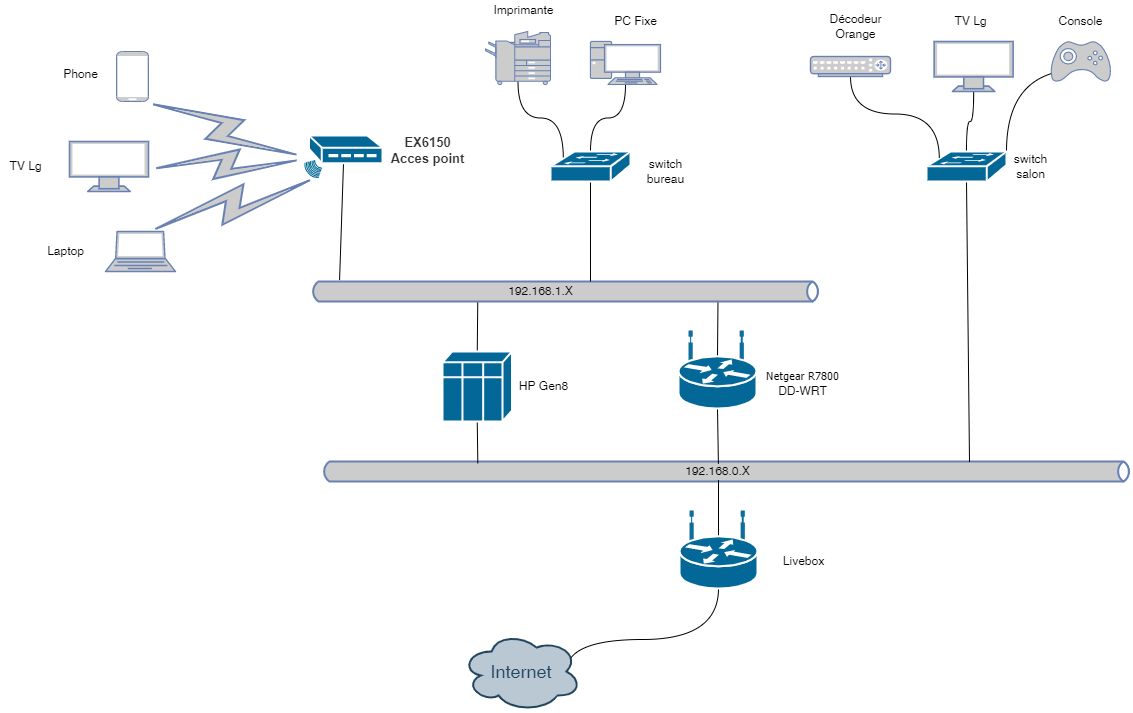

The diagram above was exported from draw.io. Its source (the exported page's mxGraphModel, read from the mxfile embedded in the PNG):
<mxGraphModel dx="1778" dy="-248" grid="1" gridSize="10" guides="1" tooltips="1" connect="1" arrows="1" fold="1" page="1" pageScale="1" pageWidth="827" pageHeight="1169" background="none" math="0" shadow="0">
  <root>
    <mxCell id="0" />
    <mxCell id="1" parent="0" />
    <mxCell id="9stOO67MMC3C2urQMewN-212" value="" style="html=1;fillColor=#CCCCCC;strokeColor=#6881B3;gradientColor=none;gradientDirection=north;strokeWidth=2;shape=mxgraph.networks.bus;gradientColor=none;gradientDirection=north;fontColor=#ffffff;perimeter=backbonePerimeter;backboneSize=20;" vertex="1" parent="1">
      <mxGeometry x="431" y="1630" width="810" height="20" as="geometry" />
    </mxCell>
    <mxCell id="9stOO67MMC3C2urQMewN-172" value="192.168.0.X" style="text;html=1;align=center;verticalAlign=middle;resizable=0;points=[];autosize=1;strokeColor=none;fillColor=none;" vertex="1" parent="1">
      <mxGeometry x="787" y="1630" width="80" height="20" as="geometry" />
    </mxCell>
    <mxCell id="9stOO67MMC3C2urQMewN-210" style="edgeStyle=orthogonalEdgeStyle;curved=1;rounded=0;orthogonalLoop=1;jettySize=auto;html=1;exitX=0.875;exitY=0.5;exitDx=0;exitDy=0;exitPerimeter=0;endArrow=none;endFill=0;" edge="1" parent="1" source="9stOO67MMC3C2urQMewN-173" target="9stOO67MMC3C2urQMewN-174">
      <mxGeometry relative="1" as="geometry">
        <Array as="points">
          <mxPoint x="676" y="1808" />
          <mxPoint x="828" y="1808" />
        </Array>
      </mxGeometry>
    </mxCell>
    <mxCell id="9stOO67MMC3C2urQMewN-173" value="Internet" style="ellipse;shape=cloud;whiteSpace=wrap;html=1;shadow=0;strokeColor=#23445D;fillColor=#BAC8D3;gradientColor=none;fontSize=18;fontColor=#23445D;gradientDirection=north;fontStyle=0;strokeWidth=2;" vertex="1" parent="1">
      <mxGeometry x="571" y="1800" width="120" height="80" as="geometry" />
    </mxCell>
    <mxCell id="9stOO67MMC3C2urQMewN-227" style="rounded=0;orthogonalLoop=1;jettySize=auto;html=1;exitX=0.5;exitY=0.32;exitDx=0;exitDy=0;exitPerimeter=0;endArrow=none;endFill=0;" edge="1" parent="1" source="9stOO67MMC3C2urQMewN-174" target="9stOO67MMC3C2urQMewN-212">
      <mxGeometry relative="1" as="geometry" />
    </mxCell>
    <mxCell id="9stOO67MMC3C2urQMewN-174" value="" style="shape=mxgraph.cisco.routers.wireless_router;sketch=0;html=1;pointerEvents=1;dashed=0;fillColor=#036897;strokeColor=#ffffff;strokeWidth=2;verticalLabelPosition=bottom;verticalAlign=top;align=center;outlineConnect=0;" vertex="1" parent="1">
      <mxGeometry x="789" y="1680" width="78" height="77" as="geometry" />
    </mxCell>
    <mxCell id="9stOO67MMC3C2urQMewN-231" style="edgeStyle=none;rounded=0;orthogonalLoop=1;jettySize=auto;html=1;exitX=0.5;exitY=0.32;exitDx=0;exitDy=0;exitPerimeter=0;entryX=0.799;entryY=0.925;entryDx=0;entryDy=0;entryPerimeter=0;endArrow=none;endFill=0;" edge="1" parent="1" source="9stOO67MMC3C2urQMewN-175" target="9stOO67MMC3C2urQMewN-226">
      <mxGeometry relative="1" as="geometry" />
    </mxCell>
    <mxCell id="9stOO67MMC3C2urQMewN-232" style="edgeStyle=none;rounded=0;orthogonalLoop=1;jettySize=auto;html=1;exitX=0.5;exitY=1;exitDx=0;exitDy=0;exitPerimeter=0;entryX=0.49;entryY=0.117;entryDx=0;entryDy=0;entryPerimeter=0;endArrow=none;endFill=0;" edge="1" parent="1" source="9stOO67MMC3C2urQMewN-175" target="9stOO67MMC3C2urQMewN-212">
      <mxGeometry relative="1" as="geometry" />
    </mxCell>
    <mxCell id="9stOO67MMC3C2urQMewN-175" value="" style="shape=mxgraph.cisco.routers.wireless_router;sketch=0;html=1;pointerEvents=1;dashed=0;fillColor=#036897;strokeColor=#ffffff;strokeWidth=2;verticalLabelPosition=bottom;verticalAlign=top;align=center;outlineConnect=0;" vertex="1" parent="1">
      <mxGeometry x="788" y="1500" width="78" height="77" as="geometry" />
    </mxCell>
    <mxCell id="9stOO67MMC3C2urQMewN-259" style="edgeStyle=orthogonalEdgeStyle;curved=1;rounded=0;orthogonalLoop=1;jettySize=auto;html=1;exitX=0.5;exitY=1;exitDx=0;exitDy=0;exitPerimeter=0;entryX=0.5;entryY=0;entryDx=0;entryDy=0;entryPerimeter=0;endArrow=none;endFill=0;" edge="1" parent="1" source="9stOO67MMC3C2urQMewN-202" target="9stOO67MMC3C2urQMewN-237">
      <mxGeometry relative="1" as="geometry" />
    </mxCell>
    <mxCell id="9stOO67MMC3C2urQMewN-202" value="" style="fontColor=#0066CC;verticalAlign=top;verticalLabelPosition=bottom;labelPosition=center;align=center;html=1;outlineConnect=0;fillColor=#CCCCCC;strokeColor=#6881B3;gradientColor=none;gradientDirection=north;strokeWidth=2;shape=mxgraph.networks.pc;" vertex="1" parent="1">
      <mxGeometry x="700" y="1210" width="70" height="43" as="geometry" />
    </mxCell>
    <mxCell id="9stOO67MMC3C2urQMewN-203" value="" style="fontColor=#0066CC;verticalAlign=top;verticalLabelPosition=bottom;labelPosition=center;align=center;html=1;outlineConnect=0;fillColor=#CCCCCC;strokeColor=#6881B3;gradientColor=none;gradientDirection=north;strokeWidth=2;shape=mxgraph.networks.laptop;" vertex="1" parent="1">
      <mxGeometry x="215" y="1400" width="70" height="40" as="geometry" />
    </mxCell>
    <mxCell id="9stOO67MMC3C2urQMewN-204" value="" style="html=1;outlineConnect=0;fillColor=#CCCCCC;strokeColor=#6881B3;gradientColor=none;gradientDirection=north;strokeWidth=2;shape=mxgraph.networks.comm_link_edge;html=1;rounded=0;entryX=0.82;entryY=1;entryDx=0;entryDy=0;entryPerimeter=0;" edge="1" parent="1" source="9stOO67MMC3C2urQMewN-203" target="9stOO67MMC3C2urQMewN-207">
      <mxGeometry width="100" height="100" relative="1" as="geometry">
        <mxPoint x="270" y="1390" as="sourcePoint" />
        <mxPoint x="370" y="1290" as="targetPoint" />
        <Array as="points">
          <mxPoint x="280" y="1330" />
        </Array>
      </mxGeometry>
    </mxCell>
    <mxCell id="9stOO67MMC3C2urQMewN-229" style="edgeStyle=none;rounded=0;orthogonalLoop=1;jettySize=auto;html=1;exitX=0.5;exitY=1;exitDx=0;exitDy=0;exitPerimeter=0;entryX=0.193;entryY=0.093;entryDx=0;entryDy=0;entryPerimeter=0;endArrow=none;endFill=0;" edge="1" parent="1" source="9stOO67MMC3C2urQMewN-206" target="9stOO67MMC3C2urQMewN-212">
      <mxGeometry relative="1" as="geometry" />
    </mxCell>
    <mxCell id="9stOO67MMC3C2urQMewN-230" style="edgeStyle=none;rounded=0;orthogonalLoop=1;jettySize=auto;html=1;exitX=0.5;exitY=0;exitDx=0;exitDy=0;exitPerimeter=0;entryX=0.328;entryY=0.925;entryDx=0;entryDy=0;entryPerimeter=0;endArrow=none;endFill=0;" edge="1" parent="1" source="9stOO67MMC3C2urQMewN-206" target="9stOO67MMC3C2urQMewN-226">
      <mxGeometry relative="1" as="geometry" />
    </mxCell>
    <mxCell id="9stOO67MMC3C2urQMewN-206" value="" style="shape=mxgraph.cisco.misc.mini_vax;sketch=0;html=1;pointerEvents=1;dashed=0;fillColor=#036897;strokeColor=#ffffff;strokeWidth=2;verticalLabelPosition=bottom;verticalAlign=top;align=center;outlineConnect=0;" vertex="1" parent="1">
      <mxGeometry x="552" y="1520" width="69.5" height="70" as="geometry" />
    </mxCell>
    <mxCell id="9stOO67MMC3C2urQMewN-236" style="edgeStyle=none;rounded=0;orthogonalLoop=1;jettySize=auto;html=1;exitX=0.5;exitY=0.66;exitDx=0;exitDy=0;exitPerimeter=0;entryX=0.057;entryY=-0.072;entryDx=0;entryDy=0;entryPerimeter=0;endArrow=none;endFill=0;" edge="1" parent="1" source="9stOO67MMC3C2urQMewN-207" target="9stOO67MMC3C2urQMewN-226">
      <mxGeometry relative="1" as="geometry" />
    </mxCell>
    <mxCell id="9stOO67MMC3C2urQMewN-207" value="" style="shape=mxgraph.cisco.modems_and_phones.rf_modem;sketch=0;html=1;pointerEvents=1;dashed=0;fillColor=#036897;strokeColor=#ffffff;strokeWidth=2;verticalLabelPosition=bottom;verticalAlign=top;align=center;outlineConnect=0;flipH=1;" vertex="1" parent="1">
      <mxGeometry x="414" y="1304" width="78" height="42" as="geometry" />
    </mxCell>
    <mxCell id="9stOO67MMC3C2urQMewN-226" value="" style="html=1;fillColor=#CCCCCC;strokeColor=#6881B3;gradientColor=none;gradientDirection=north;strokeWidth=2;shape=mxgraph.networks.bus;gradientColor=none;gradientDirection=north;fontColor=#ffffff;perimeter=backbonePerimeter;backboneSize=20;" vertex="1" parent="1">
      <mxGeometry x="420" y="1450" width="510" height="20" as="geometry" />
    </mxCell>
    <mxCell id="9stOO67MMC3C2urQMewN-258" style="edgeStyle=orthogonalEdgeStyle;curved=1;rounded=0;orthogonalLoop=1;jettySize=auto;html=1;exitX=0.5;exitY=0.94;exitDx=0;exitDy=0;exitPerimeter=0;entryX=0.16;entryY=0.23;entryDx=0;entryDy=0;entryPerimeter=0;endArrow=none;endFill=0;" edge="1" parent="1" source="9stOO67MMC3C2urQMewN-233" target="9stOO67MMC3C2urQMewN-237">
      <mxGeometry relative="1" as="geometry" />
    </mxCell>
    <mxCell id="9stOO67MMC3C2urQMewN-233" value="" style="fontColor=#0066CC;verticalAlign=top;verticalLabelPosition=bottom;labelPosition=center;align=center;html=1;outlineConnect=0;fillColor=#CCCCCC;strokeColor=#6881B3;gradientColor=none;gradientDirection=north;strokeWidth=2;shape=mxgraph.networks.copier;" vertex="1" parent="1">
      <mxGeometry x="595" y="1200" width="65" height="53" as="geometry" />
    </mxCell>
    <mxCell id="9stOO67MMC3C2urQMewN-234" value="" style="fontColor=#0066CC;verticalAlign=top;verticalLabelPosition=bottom;labelPosition=center;align=center;html=1;outlineConnect=0;fillColor=#CCCCCC;strokeColor=#6881B3;gradientColor=none;gradientDirection=north;strokeWidth=2;shape=mxgraph.networks.mobile;" vertex="1" parent="1">
      <mxGeometry x="226" y="1220" width="32" height="50" as="geometry" />
    </mxCell>
    <mxCell id="9stOO67MMC3C2urQMewN-235" value="" style="html=1;outlineConnect=0;fillColor=#CCCCCC;strokeColor=#6881B3;gradientColor=none;gradientDirection=north;strokeWidth=2;shape=mxgraph.networks.comm_link_edge;html=1;rounded=0;" edge="1" parent="1" source="9stOO67MMC3C2urQMewN-234" target="9stOO67MMC3C2urQMewN-207">
      <mxGeometry width="100" height="100" relative="1" as="geometry">
        <mxPoint x="254" y="1239" as="sourcePoint" />
        <mxPoint x="374" y="1289" as="targetPoint" />
        <Array as="points">
          <mxPoint x="284" y="1329" />
        </Array>
      </mxGeometry>
    </mxCell>
    <mxCell id="9stOO67MMC3C2urQMewN-238" style="edgeStyle=none;rounded=0;orthogonalLoop=1;jettySize=auto;html=1;exitX=0.5;exitY=0.98;exitDx=0;exitDy=0;exitPerimeter=0;entryX=0.549;entryY=0;entryDx=0;entryDy=0;entryPerimeter=0;endArrow=none;endFill=0;" edge="1" parent="1" source="9stOO67MMC3C2urQMewN-237" target="9stOO67MMC3C2urQMewN-226">
      <mxGeometry relative="1" as="geometry" />
    </mxCell>
    <mxCell id="9stOO67MMC3C2urQMewN-237" value="" style="shape=mxgraph.cisco.switches.workgroup_switch;sketch=0;html=1;pointerEvents=1;dashed=0;fillColor=#036897;strokeColor=#ffffff;strokeWidth=2;verticalLabelPosition=bottom;verticalAlign=top;align=center;outlineConnect=0;" vertex="1" parent="1">
      <mxGeometry x="660" y="1320" width="80" height="30" as="geometry" />
    </mxCell>
    <mxCell id="9stOO67MMC3C2urQMewN-257" style="edgeStyle=orthogonalEdgeStyle;curved=1;rounded=0;orthogonalLoop=1;jettySize=auto;html=1;exitX=0.5;exitY=0.7;exitDx=0;exitDy=0;exitPerimeter=0;entryX=1;entryY=0;entryDx=0;entryDy=0;entryPerimeter=0;endArrow=none;endFill=0;" edge="1" parent="1" source="9stOO67MMC3C2urQMewN-241" target="9stOO67MMC3C2urQMewN-250">
      <mxGeometry relative="1" as="geometry" />
    </mxCell>
    <mxCell id="9stOO67MMC3C2urQMewN-241" value="" style="fontColor=#0066CC;verticalAlign=top;verticalLabelPosition=bottom;labelPosition=center;align=center;html=1;outlineConnect=0;fillColor=#CCCCCC;strokeColor=#6881B3;gradientColor=none;gradientDirection=north;strokeWidth=2;shape=mxgraph.networks.gamepad;" vertex="1" parent="1">
      <mxGeometry x="1160.5" y="1210" width="59.5" height="40" as="geometry" />
    </mxCell>
    <mxCell id="9stOO67MMC3C2urQMewN-256" style="edgeStyle=orthogonalEdgeStyle;curved=1;rounded=0;orthogonalLoop=1;jettySize=auto;html=1;exitX=0.5;exitY=1;exitDx=0;exitDy=0;exitPerimeter=0;entryX=0.5;entryY=0;entryDx=0;entryDy=0;entryPerimeter=0;endArrow=none;endFill=0;" edge="1" parent="1" source="9stOO67MMC3C2urQMewN-242" target="9stOO67MMC3C2urQMewN-250">
      <mxGeometry relative="1" as="geometry" />
    </mxCell>
    <mxCell id="9stOO67MMC3C2urQMewN-242" value="" style="fontColor=#0066CC;verticalAlign=top;verticalLabelPosition=bottom;labelPosition=center;align=center;html=1;outlineConnect=0;fillColor=#CCCCCC;strokeColor=#6881B3;gradientColor=none;gradientDirection=north;strokeWidth=2;shape=mxgraph.networks.monitor;" vertex="1" parent="1">
      <mxGeometry x="1043.63" y="1210" width="79" height="50" as="geometry" />
    </mxCell>
    <mxCell id="9stOO67MMC3C2urQMewN-243" value="" style="fontColor=#0066CC;verticalAlign=top;verticalLabelPosition=bottom;labelPosition=center;align=center;html=1;outlineConnect=0;fillColor=#CCCCCC;strokeColor=#6881B3;gradientColor=none;gradientDirection=north;strokeWidth=2;shape=mxgraph.networks.monitor;" vertex="1" parent="1">
      <mxGeometry x="179" y="1310" width="79" height="50" as="geometry" />
    </mxCell>
    <mxCell id="9stOO67MMC3C2urQMewN-245" value="192.168.1.X" style="text;html=1;align=center;verticalAlign=middle;resizable=0;points=[];autosize=1;strokeColor=none;fillColor=none;" vertex="1" parent="1">
      <mxGeometry x="610" y="1450" width="80" height="20" as="geometry" />
    </mxCell>
    <mxCell id="9stOO67MMC3C2urQMewN-246" value="&lt;br&gt;&lt;span style=&quot;font-family: &amp;#34;tahoma&amp;#34; , &amp;#34;arial&amp;#34; , sans-serif ; font-size: 11.04px ; text-align: left ; background-color: rgb(255 , 255 , 255)&quot;&gt;Netgear R7800&lt;br&gt;&lt;/span&gt;DD-WRT" style="text;html=1;align=center;verticalAlign=middle;resizable=0;points=[];autosize=1;strokeColor=none;fillColor=none;" vertex="1" parent="1">
      <mxGeometry x="867" y="1520" width="90" height="50" as="geometry" />
    </mxCell>
    <mxCell id="9stOO67MMC3C2urQMewN-247" value="HP Gen8" style="text;html=1;align=center;verticalAlign=middle;resizable=0;points=[];autosize=1;strokeColor=none;fillColor=none;" vertex="1" parent="1">
      <mxGeometry x="623" y="1545" width="60" height="20" as="geometry" />
    </mxCell>
    <mxCell id="9stOO67MMC3C2urQMewN-248" value="switch&lt;br&gt;bureau" style="text;html=1;align=center;verticalAlign=middle;resizable=0;points=[];autosize=1;strokeColor=none;fillColor=none;" vertex="1" parent="1">
      <mxGeometry x="750" y="1325" width="50" height="30" as="geometry" />
    </mxCell>
    <mxCell id="9stOO67MMC3C2urQMewN-249" value="switch&lt;br&gt;salon" style="text;html=1;align=center;verticalAlign=middle;resizable=0;points=[];autosize=1;strokeColor=none;fillColor=none;" vertex="1" parent="1">
      <mxGeometry x="1115" y="1320" width="50" height="30" as="geometry" />
    </mxCell>
    <mxCell id="9stOO67MMC3C2urQMewN-264" style="rounded=0;orthogonalLoop=1;jettySize=auto;html=1;exitX=0.5;exitY=0.98;exitDx=0;exitDy=0;exitPerimeter=0;entryX=0.8;entryY=0.025;entryDx=0;entryDy=0;entryPerimeter=0;endArrow=none;endFill=0;" edge="1" parent="1" source="9stOO67MMC3C2urQMewN-250" target="9stOO67MMC3C2urQMewN-212">
      <mxGeometry relative="1" as="geometry" />
    </mxCell>
    <mxCell id="9stOO67MMC3C2urQMewN-250" value="" style="shape=mxgraph.cisco.switches.workgroup_switch;sketch=0;html=1;pointerEvents=1;dashed=0;fillColor=#036897;strokeColor=#ffffff;strokeWidth=2;verticalLabelPosition=bottom;verticalAlign=top;align=center;outlineConnect=0;" vertex="1" parent="1">
      <mxGeometry x="1036" y="1320" width="80" height="30" as="geometry" />
    </mxCell>
    <mxCell id="9stOO67MMC3C2urQMewN-255" style="edgeStyle=orthogonalEdgeStyle;curved=1;rounded=0;orthogonalLoop=1;jettySize=auto;html=1;exitX=0.5;exitY=1;exitDx=0;exitDy=0;exitPerimeter=0;entryX=0.16;entryY=0.23;entryDx=0;entryDy=0;entryPerimeter=0;endArrow=none;endFill=0;" edge="1" parent="1" source="9stOO67MMC3C2urQMewN-251" target="9stOO67MMC3C2urQMewN-250">
      <mxGeometry relative="1" as="geometry" />
    </mxCell>
    <mxCell id="9stOO67MMC3C2urQMewN-251" value="" style="fontColor=#0066CC;verticalAlign=top;verticalLabelPosition=bottom;labelPosition=center;align=center;html=1;outlineConnect=0;fillColor=#CCCCCC;strokeColor=#6881B3;gradientColor=none;gradientDirection=north;strokeWidth=2;shape=mxgraph.networks.router;" vertex="1" parent="1">
      <mxGeometry x="920" y="1225" width="80" height="20" as="geometry" />
    </mxCell>
    <mxCell id="9stOO67MMC3C2urQMewN-252" value="Décodeur&lt;br&gt;Orange" style="text;html=1;align=center;verticalAlign=middle;resizable=0;points=[];autosize=1;strokeColor=none;fillColor=none;" vertex="1" parent="1">
      <mxGeometry x="930" y="1180" width="70" height="30" as="geometry" />
    </mxCell>
    <mxCell id="9stOO67MMC3C2urQMewN-253" value="TV Lg" style="text;html=1;align=center;verticalAlign=middle;resizable=0;points=[];autosize=1;strokeColor=none;fillColor=none;" vertex="1" parent="1">
      <mxGeometry x="1055" y="1180" width="50" height="20" as="geometry" />
    </mxCell>
    <mxCell id="9stOO67MMC3C2urQMewN-254" value="Console" style="text;html=1;align=center;verticalAlign=middle;resizable=0;points=[];autosize=1;strokeColor=none;fillColor=none;" vertex="1" parent="1">
      <mxGeometry x="1160" y="1180" width="60" height="20" as="geometry" />
    </mxCell>
    <mxCell id="9stOO67MMC3C2urQMewN-260" value="Imprimante" style="text;html=1;align=center;verticalAlign=middle;resizable=0;points=[];autosize=1;strokeColor=none;fillColor=none;" vertex="1" parent="1">
      <mxGeometry x="593" y="1169" width="80" height="20" as="geometry" />
    </mxCell>
    <mxCell id="9stOO67MMC3C2urQMewN-261" value="PC Fixe" style="text;html=1;align=center;verticalAlign=middle;resizable=0;points=[];autosize=1;strokeColor=none;fillColor=none;" vertex="1" parent="1">
      <mxGeometry x="715" y="1180" width="60" height="20" as="geometry" />
    </mxCell>
    <mxCell id="9stOO67MMC3C2urQMewN-262" value="" style="html=1;outlineConnect=0;fillColor=#CCCCCC;strokeColor=#6881B3;gradientColor=none;gradientDirection=north;strokeWidth=2;shape=mxgraph.networks.comm_link_edge;html=1;rounded=0;" edge="1" parent="1" source="9stOO67MMC3C2urQMewN-243" target="9stOO67MMC3C2urQMewN-207">
      <mxGeometry width="100" height="100" relative="1" as="geometry">
        <mxPoint x="264.5000000000002" y="1279.9999999999998" as="sourcePoint" />
        <mxPoint x="420" y="1348.163636363636" as="targetPoint" />
        <Array as="points">
          <mxPoint x="294" y="1339" />
        </Array>
      </mxGeometry>
    </mxCell>
    <mxCell id="9stOO67MMC3C2urQMewN-263" value="Livebox" style="text;html=1;align=center;verticalAlign=middle;resizable=0;points=[];autosize=1;strokeColor=none;fillColor=none;" vertex="1" parent="1">
      <mxGeometry x="883" y="1720" width="60" height="20" as="geometry" />
    </mxCell>
    <mxCell id="9stOO67MMC3C2urQMewN-265" value="TV Lg" style="text;html=1;align=center;verticalAlign=middle;resizable=0;points=[];autosize=1;strokeColor=none;fillColor=none;" vertex="1" parent="1">
      <mxGeometry x="110" y="1325" width="50" height="20" as="geometry" />
    </mxCell>
    <mxCell id="9stOO67MMC3C2urQMewN-266" value="Laptop" style="text;html=1;align=center;verticalAlign=middle;resizable=0;points=[];autosize=1;strokeColor=none;fillColor=none;" vertex="1" parent="1">
      <mxGeometry x="150" y="1410" width="50" height="20" as="geometry" />
    </mxCell>
    <mxCell id="9stOO67MMC3C2urQMewN-267" value="Phone" style="text;html=1;align=center;verticalAlign=middle;resizable=0;points=[];autosize=1;strokeColor=none;fillColor=none;" vertex="1" parent="1">
      <mxGeometry x="165" y="1233" width="50" height="20" as="geometry" />
    </mxCell>
    <mxCell id="9stOO67MMC3C2urQMewN-268" value="&lt;span style=&quot;box-sizing: border-box ; font-weight: 700 ; color: rgb(51 , 51 , 51) ; font-family: &amp;#34;arial&amp;#34; , &amp;#34;helvetica&amp;#34; , &amp;#34;geneva&amp;#34; , sans-serif ; font-size: 13px ; text-align: left&quot;&gt;EX6150&lt;br&gt;Acces point&lt;br&gt;&lt;/span&gt;" style="text;html=1;align=center;verticalAlign=middle;resizable=0;points=[];autosize=1;strokeColor=none;fillColor=none;" vertex="1" parent="1">
      <mxGeometry x="492" y="1304" width="90" height="30" as="geometry" />
    </mxCell>
  </root>
</mxGraphModel>